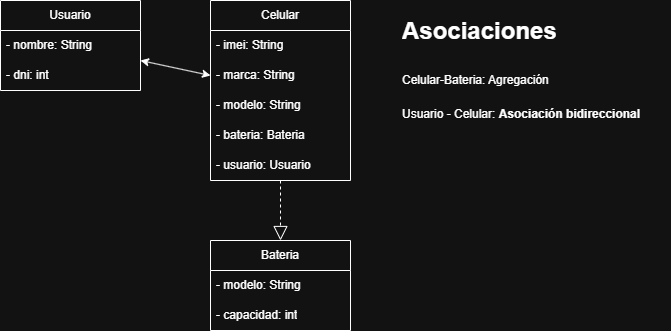

The diagram above was exported from draw.io. Its source (the exported page's mxGraphModel, read from the mxfile embedded in the PNG):
<mxGraphModel dx="786" dy="417" grid="1" gridSize="10" guides="1" tooltips="1" connect="1" arrows="1" fold="1" page="1" pageScale="1" pageWidth="827" pageHeight="1169" math="0" shadow="0">
  <root>
    <mxCell id="0" />
    <mxCell id="1" parent="0" />
    <mxCell id="rx5JJ1P5GIPowefRl8_u-1" value="Celular" style="swimlane;fontStyle=0;childLayout=stackLayout;horizontal=1;startSize=30;horizontalStack=0;resizeParent=1;resizeParentMax=0;resizeLast=0;collapsible=1;marginBottom=0;whiteSpace=wrap;html=1;" parent="1" vertex="1">
      <mxGeometry x="340" y="160" width="140" height="180" as="geometry" />
    </mxCell>
    <mxCell id="rx5JJ1P5GIPowefRl8_u-2" value="- imei: String" style="text;strokeColor=none;fillColor=none;align=left;verticalAlign=middle;spacingLeft=4;spacingRight=4;overflow=hidden;points=[[0,0.5],[1,0.5]];portConstraint=eastwest;rotatable=0;whiteSpace=wrap;html=1;" parent="rx5JJ1P5GIPowefRl8_u-1" vertex="1">
      <mxGeometry y="30" width="140" height="30" as="geometry" />
    </mxCell>
    <mxCell id="rx5JJ1P5GIPowefRl8_u-3" value="- marca: String" style="text;strokeColor=none;fillColor=none;align=left;verticalAlign=middle;spacingLeft=4;spacingRight=4;overflow=hidden;points=[[0,0.5],[1,0.5]];portConstraint=eastwest;rotatable=0;whiteSpace=wrap;html=1;" parent="rx5JJ1P5GIPowefRl8_u-1" vertex="1">
      <mxGeometry y="60" width="140" height="30" as="geometry" />
    </mxCell>
    <mxCell id="rx5JJ1P5GIPowefRl8_u-13" value="- modelo: String" style="text;strokeColor=none;fillColor=none;align=left;verticalAlign=middle;spacingLeft=4;spacingRight=4;overflow=hidden;points=[[0,0.5],[1,0.5]];portConstraint=eastwest;rotatable=0;whiteSpace=wrap;html=1;" parent="rx5JJ1P5GIPowefRl8_u-1" vertex="1">
      <mxGeometry y="90" width="140" height="30" as="geometry" />
    </mxCell>
    <mxCell id="16RxV_auZkZkdpvDbIAj-1" value="- bateria: Bateria" style="text;strokeColor=none;fillColor=none;align=left;verticalAlign=middle;spacingLeft=4;spacingRight=4;overflow=hidden;points=[[0,0.5],[1,0.5]];portConstraint=eastwest;rotatable=0;whiteSpace=wrap;html=1;" vertex="1" parent="rx5JJ1P5GIPowefRl8_u-1">
      <mxGeometry y="120" width="140" height="30" as="geometry" />
    </mxCell>
    <mxCell id="rx5JJ1P5GIPowefRl8_u-14" value="- usuario: Usuario" style="text;strokeColor=none;fillColor=none;align=left;verticalAlign=middle;spacingLeft=4;spacingRight=4;overflow=hidden;points=[[0,0.5],[1,0.5]];portConstraint=eastwest;rotatable=0;whiteSpace=wrap;html=1;" parent="rx5JJ1P5GIPowefRl8_u-1" vertex="1">
      <mxGeometry y="150" width="140" height="30" as="geometry" />
    </mxCell>
    <mxCell id="rx5JJ1P5GIPowefRl8_u-5" value="Bateria" style="swimlane;fontStyle=0;childLayout=stackLayout;horizontal=1;startSize=30;horizontalStack=0;resizeParent=1;resizeParentMax=0;resizeLast=0;collapsible=1;marginBottom=0;whiteSpace=wrap;html=1;" parent="1" vertex="1">
      <mxGeometry x="340" y="400" width="140" height="90" as="geometry" />
    </mxCell>
    <mxCell id="rx5JJ1P5GIPowefRl8_u-6" value="- modelo: String" style="text;strokeColor=none;fillColor=none;align=left;verticalAlign=middle;spacingLeft=4;spacingRight=4;overflow=hidden;points=[[0,0.5],[1,0.5]];portConstraint=eastwest;rotatable=0;whiteSpace=wrap;html=1;" parent="rx5JJ1P5GIPowefRl8_u-5" vertex="1">
      <mxGeometry y="30" width="140" height="30" as="geometry" />
    </mxCell>
    <mxCell id="rx5JJ1P5GIPowefRl8_u-7" value="- capacidad: int" style="text;strokeColor=none;fillColor=none;align=left;verticalAlign=middle;spacingLeft=4;spacingRight=4;overflow=hidden;points=[[0,0.5],[1,0.5]];portConstraint=eastwest;rotatable=0;whiteSpace=wrap;html=1;" parent="rx5JJ1P5GIPowefRl8_u-5" vertex="1">
      <mxGeometry y="60" width="140" height="30" as="geometry" />
    </mxCell>
    <mxCell id="rx5JJ1P5GIPowefRl8_u-9" value="Usuario" style="swimlane;fontStyle=0;childLayout=stackLayout;horizontal=1;startSize=30;horizontalStack=0;resizeParent=1;resizeParentMax=0;resizeLast=0;collapsible=1;marginBottom=0;whiteSpace=wrap;html=1;" parent="1" vertex="1">
      <mxGeometry x="130" y="160" width="140" height="90" as="geometry" />
    </mxCell>
    <mxCell id="rx5JJ1P5GIPowefRl8_u-10" value="- nombre: String" style="text;strokeColor=none;fillColor=none;align=left;verticalAlign=middle;spacingLeft=4;spacingRight=4;overflow=hidden;points=[[0,0.5],[1,0.5]];portConstraint=eastwest;rotatable=0;whiteSpace=wrap;html=1;" parent="rx5JJ1P5GIPowefRl8_u-9" vertex="1">
      <mxGeometry y="30" width="140" height="30" as="geometry" />
    </mxCell>
    <mxCell id="rx5JJ1P5GIPowefRl8_u-11" value="- dni: int" style="text;strokeColor=none;fillColor=none;align=left;verticalAlign=middle;spacingLeft=4;spacingRight=4;overflow=hidden;points=[[0,0.5],[1,0.5]];portConstraint=eastwest;rotatable=0;whiteSpace=wrap;html=1;" parent="rx5JJ1P5GIPowefRl8_u-9" vertex="1">
      <mxGeometry y="60" width="140" height="30" as="geometry" />
    </mxCell>
    <mxCell id="rx5JJ1P5GIPowefRl8_u-15" value="" style="endArrow=classic;startArrow=classic;html=1;rounded=0;" parent="1" source="rx5JJ1P5GIPowefRl8_u-9" target="rx5JJ1P5GIPowefRl8_u-1" edge="1">
      <mxGeometry width="50" height="50" relative="1" as="geometry">
        <mxPoint x="380" y="320" as="sourcePoint" />
        <mxPoint x="430" y="270" as="targetPoint" />
      </mxGeometry>
    </mxCell>
    <mxCell id="rx5JJ1P5GIPowefRl8_u-16" value="" style="endArrow=block;dashed=1;endFill=0;endSize=12;html=1;rounded=0;" parent="1" source="rx5JJ1P5GIPowefRl8_u-1" target="rx5JJ1P5GIPowefRl8_u-5" edge="1">
      <mxGeometry width="160" relative="1" as="geometry">
        <mxPoint x="330" y="290" as="sourcePoint" />
        <mxPoint x="490" y="290" as="targetPoint" />
      </mxGeometry>
    </mxCell>
    <mxCell id="rx5JJ1P5GIPowefRl8_u-17" value="&lt;h1 style=&quot;margin-top: 0px;&quot;&gt;&lt;span style=&quot;background-color: transparent; color: light-dark(rgb(0, 0, 0), rgb(255, 255, 255));&quot;&gt;Asociaciones&lt;/span&gt;&lt;/h1&gt;&lt;h1 style=&quot;margin-top: 0px;&quot;&gt;&lt;span style=&quot;background-color: transparent; color: light-dark(rgb(0, 0, 0), rgb(255, 255, 255)); font-size: 12px; font-weight: normal;&quot;&gt;Celular-Bateria: Agregación&lt;/span&gt;&lt;/h1&gt;&lt;div&gt;Usuario - Celular: &lt;b&gt;Asociación bidireccional&lt;/b&gt;&lt;/div&gt;" style="text;html=1;whiteSpace=wrap;overflow=hidden;rounded=0;" parent="1" vertex="1">
      <mxGeometry x="530" y="170" width="270" height="130" as="geometry" />
    </mxCell>
  </root>
</mxGraphModel>